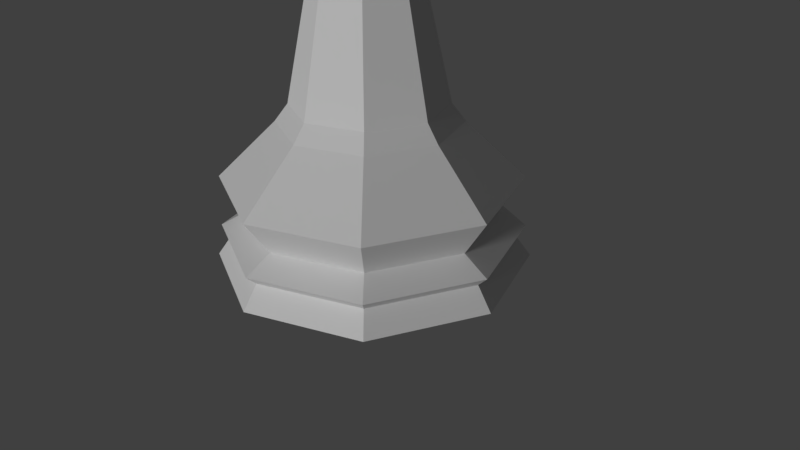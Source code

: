 # Source: QueenLowPoly.blend  (saved by Blender 2.78.0; exported with 4.5.12 LTS)
import bpy
from mathutils import Matrix  # noqa: F401  (used for matrix-valued properties, if any)

bpy.ops.wm.read_factory_settings(use_empty=True)
scene = bpy.context.scene
scene.name = 'Scene'

# ---- collections
col_collection_1 = bpy.data.collections.new('Collection 1'); scene.collection.children.link(col_collection_1)

# ---- world
world_world = bpy.data.worlds.new('World'); scene.world = world_world
world_world.color = (0.05088, 0.05088, 0.05088)
world_world.use_sun_shadow = False
world_world.sun_shadow_jitter_overblur = 0.0
world_world.cycles.sampling_method = 'MANUAL'

# ---- cameras
cam_camera = bpy.data.cameras.new('Camera')
cam_camera.clip_end = 100.0
cam_camera.lens = 35.0
cam_camera.sensor_width = 32.0
cam_camera.sensor_height = 18.0
cam_camera.ortho_scale = 7.314
cam_camera.dof.focus_distance = 0.0
cam_camera.dof.aperture_fstop = 128.0

# ---- lights
light_lamp = bpy.data.lights.new('Lamp', 'SUN')
light_lamp.transmission_factor = 0.0
light_lamp.cutoff_distance = 30.0
light_lamp.angle = 0.1993
light_lamp.energy = 1.51
light_lamp.shadow_buffer_clip_start = 1.001
light_lamp.shadow_soft_size = 0.1
light_lamp.shadow_cascade_max_distance = 1000.0

# ---- meshes
me_cylinder = bpy.data.meshes.new('Cylinder')
me_cylinder.from_pydata([(0.05057, 0.1224, 5.404), (0.0798, 0.1932, 5.286), (0.0673, 0.1629, 5.168), (0.1223, 0.0508, 5.404), (0.193, 0.08016, 5.286), (0.1628, 0.06761, 5.168), (0.1224, -0.05057, 5.404), (0.1932, -0.0798, 5.286), (0.1629, -0.0673, 5.168), (0.0508, -0.1223, 5.404), (0.08016, -0.193, 5.286), (0.06761, -0.1628, 5.168), (-1.04e-07, -9.686e-08, 5.448), (-0.05057, -0.1224, 5.404), (-0.0798, -0.1932, 5.286), (-0.0673, -0.1629, 5.168), (-0.1223, -0.0508, 5.404), (-0.193, -0.08016, 5.286), (-0.1628, -0.06761, 5.168), (-0.1224, 0.05057, 5.404), (-0.1932, 0.0798, 5.286), (-0.1629, 0.0673, 5.168), (-0.0508, 0.1223, 5.404), (-0.08016, 0.193, 5.286), (-0.06761, 0.1628, 5.168), (1.747e-08, 0.7321, 1.52), (0.5177, 0.5177, 1.52), (0.7321, -1.875e-07, 1.52), (0.5177, -0.5177, 1.52), (-2.106e-07, -0.7321, 1.52), (-0.5177, -0.5177, 1.52), (-0.7321, 4.643e-07, 1.52), (-0.5177, 0.5177, 1.52), (-1.554e-08, 1.181, 0.4615), (2.136e-08, 0.8581, 1.356), (0.6068, 0.6068, 1.356), (0.8353, 0.8353, 0.4615), (0.8581, -2.111e-07, 1.356), (1.181, -2.857e-07, 0.4615), (0.6068, -0.6068, 1.356), (0.8353, -0.8353, 0.4615), (-2.582e-07, -0.8581, 1.356), (-4.004e-07, -1.181, 0.4615), (-0.6068, -0.6068, 1.356), (-0.8353, -0.8353, 0.4615), (-0.8581, 5.527e-07, 1.356), (-1.181, 7.658e-07, 0.4615), (-0.6068, 0.6068, 1.356), (-0.8353, 0.8353, 0.4615), (-4.47e-08, 1.5, 5.96e-08), (-3.606e-08, 1.345, 0.2188), (1.061, 1.061, 0.0), (0.9508, 0.9508, 0.2188), (1.5, -3.673e-07, 0.0), (1.345, -3.3e-07, 0.2188), (1.061, -1.061, 0.0), (0.9508, -0.9508, 0.2188), (-5.335e-07, -1.5, 0.0), (-4.742e-07, -1.345, 0.2188), (-1.061, -1.061, 0.0), (-0.9508, -0.9508, 0.2188), (-1.5, 9.678e-07, 0.0), (-1.345, 8.668e-07, 0.2188), (-1.061, 1.061, 0.0), (-0.9508, 0.9508, 0.2188), (-3.539e-08, 1.419, 0.8158), (1.004, 1.004, 0.8158), (1.419, -3.465e-07, 0.8158), (1.004, -1.004, 0.8158), (-4.976e-07, -1.419, 0.8158), (-1.004, -1.004, 0.8158), (-1.419, 9.167e-07, 0.8158), (-1.004, 1.004, 0.8158), (-3.865e-08, 1.444, 0.3138), (1.021, 1.021, 0.3138), (1.444, -3.522e-07, 0.3138), (1.021, -1.021, 0.3138), (-5.09e-07, -1.444, 0.3138), (-1.021, -1.021, 0.3138), (-1.444, 9.329e-07, 0.3138), (-1.021, 1.021, 0.3138), (0.6399, -1.648e-07, 3.789), (0.4525, 0.4525, 3.789), (-1.803e-07, -0.6399, 3.789), (0.4525, -0.4525, 3.789), (1.901e-08, 0.6399, 3.789), (-0.4525, 0.4525, 3.789), (-0.4525, -0.4525, 3.789), (-0.6399, 4.048e-07, 3.789), (1.017, -2.525e-07, 3.95), (0.7188, 0.7188, 3.95), (-3.204e-07, -1.017, 3.95), (0.7188, -0.7188, 3.95), (-3.751e-09, 1.017, 3.95), (-0.7188, 0.7188, 3.95), (-0.7188, -0.7188, 3.95), (-1.017, 6.525e-07, 3.95), (0.6343, -1.554e-07, 4.204), (0.4485, 0.4485, 4.204), (-1.207e-07, -0.6343, 4.204), (0.4485, -0.4485, 4.204), (7.69e-08, 0.6343, 4.204), (-0.4485, 0.4485, 4.204), (-0.4485, -0.4485, 4.204), (-0.6343, 4.092e-07, 4.204), (0.3438, 0.3438, 4.292), (0.4862, -5.643e-07, 4.292), (0.3438, -0.3438, 4.292), (-5.54e-09, -0.4862, 4.292), (-0.3438, -0.3438, 4.292), (-0.4862, -5.643e-07, 4.292), (-0.4552, -0.4552, 4.112), (-0.3438, 0.3438, 4.292), (-2.603e-08, 0.4862, 4.292), (0.3501, 0.3501, 2.604), (0.495, -1.357e-07, 2.604), (-0.495, 3.05e-07, 2.604), (-0.35, 0.3501, 2.604), (2.964e-08, 0.495, 2.604), (0.3501, -0.3501, 2.604), (-1.246e-07, -0.495, 2.604), (-0.3501, -0.3501, 2.604), (-0.6437, 4.091e-07, 4.112), (5.644e-08, 0.6437, 4.112), (0.4552, 0.4552, 4.112), (0.6437, -1.639e-07, 4.112), (0.4552, -0.4552, 4.112), (-0.4552, 0.4552, 4.112), (-1.441e-07, -0.6437, 4.112), (-0.6343, 4.092e-07, 4.204), (-0.4485, -0.4485, 4.204), (-0.4485, 0.4485, 4.204), (7.69e-08, 0.6343, 4.204), (0.4485, -0.4485, 4.204), (-1.207e-07, -0.6343, 4.204), (0.4485, 0.4485, 4.204), (0.6343, -1.554e-07, 4.204), (-2.603e-08, 0.4862, 4.551), (-0.3438, 0.3438, 4.551), (-0.4862, -5.643e-07, 4.551), (-0.3438, -0.3438, 4.551), (-5.54e-09, -0.4862, 4.551), (0.3438, -0.3438, 4.551), (0.4862, -5.643e-07, 4.551), (0.3438, 0.3438, 4.551), (-0.8052, -5.581e-07, 5.149), (-0.5694, -0.5694, 5.149), (0.8052, -5.581e-07, 5.149), (0.5694, -0.5694, 5.149), (-1.437e-08, -0.8052, 5.149), (-4.831e-08, 0.8052, 5.149), (-0.5694, 0.5694, 5.149), (0.5694, 0.5694, 5.149), (-0.4575, -0.19, 4.892), (-0.1892, -0.4579, 4.892), (0.4575, 0.19, 4.892), (0.4579, -0.1892, 4.892), (0.19, -0.4575, 4.892), (-0.19, 0.4575, 4.892), (-0.4579, 0.1892, 4.892), (0.1892, 0.4579, 4.892), (-0.1583, -0.3831, 5.069), (-0.3828, -0.159, 5.069), (0.3828, 0.159, 5.069), (0.3831, -0.1583, 5.069), (0.159, -0.3828, 5.069), (-0.3831, 0.1583, 5.069), (-0.159, 0.3828, 5.069), (0.1583, 0.3831, 5.069), (0.1217, 0.05053, 5.136), (0.0503, 0.1218, 5.136), (0.1218, -0.0503, 5.136), (0.05053, -0.1217, 5.136), (-0.05053, 0.1217, 5.136), (-0.0503, -0.1218, 5.136), (-0.1218, 0.0503, 5.136), (-0.1217, -0.05053, 5.136), (-2.603e-08, 0.4862, 4.551), (-0.3438, 0.3438, 4.551), (-0.4862, -5.643e-07, 4.551), (-0.3438, -0.3438, 4.551), (-5.54e-09, -0.4862, 4.551), (0.3438, -0.3438, 4.551), (0.4862, -5.643e-07, 4.551), (0.3438, 0.3438, 4.551), (-0.8052, -5.581e-07, 5.149), (-0.5694, -0.5694, 5.149), (0.8052, -5.581e-07, 5.149), (0.5694, -0.5694, 5.149), (-1.437e-08, -0.8052, 5.149), (-4.831e-08, 0.8052, 5.149), (-0.5694, 0.5694, 5.149), (0.5694, 0.5694, 5.149), (-0.415, -0.1719, 4.551), (0.415, -0.1719, 4.551), (0.4566, 0.4566, 4.85), (-3.717e-08, 0.6457, 4.85), (-0.4566, 0.4566, 4.85), (-0.6457, -5.612e-07, 4.85), (-0.4566, -0.4566, 4.85), (0.4566, -0.4566, 4.85), (0.6457, -5.612e-07, 4.85), (-9.957e-09, -0.6457, 4.85), (0.1719, 0.415, 4.551), (-0.1719, -0.415, 4.551), (0.415, 0.1719, 4.551), (0.1719, -0.415, 4.551), (-0.1719, 0.415, 4.551), (-0.415, 0.1719, 4.551), (-0.5512, -0.2283, 4.85), (0.2283, 0.5512, 4.85), (0.5512, -0.2283, 4.85), (-0.2283, 0.5512, 4.85), (0.2283, -0.5512, 4.85), (-0.2283, -0.5512, 4.85), (0.5512, 0.2283, 4.85), (-0.5512, 0.2283, 4.85)], [(181, 141), (149, 189), (182, 142), (148, 188), (179, 139), (145, 185), (190, 150), (137, 177), (187, 147), (143, 183), (186, 146), (140, 180), (191, 151), (138, 178), (184, 144), (152, 192)], [(23, 22, 0, 1), (24, 23, 1, 2), (22, 12, 0), (1, 0, 3, 4), (2, 1, 4, 5), (0, 12, 3), (4, 3, 6, 7), (5, 4, 7, 8), (3, 12, 6), (7, 6, 9, 10), (8, 7, 10, 11), (6, 12, 9), (10, 9, 13, 14), (11, 10, 14, 15), (9, 12, 13), (13, 12, 16), (14, 13, 16, 17), (15, 14, 17, 18), (18, 17, 20, 21), (16, 12, 19), (17, 16, 19, 20), (21, 20, 23, 24), (19, 12, 22), (20, 19, 22, 23), (40, 76, 75, 38), (75, 54, 52, 74), (42, 77, 76, 40), (29, 41, 39, 28), (28, 39, 37, 27), (37, 67, 66, 35), (46, 79, 78, 44), (44, 78, 77, 42), (48, 80, 79, 46), (32, 47, 45, 31), (31, 45, 43, 30), (30, 43, 41, 29), (36, 74, 73, 33), (33, 73, 80, 48), (38, 75, 74, 36), (27, 37, 35, 26), (26, 35, 34, 25), (25, 34, 47, 32), (50, 49, 63, 64), (62, 61, 59, 60), (58, 57, 55, 56), (70, 44, 42, 69), (71, 46, 44, 70), (65, 33, 48, 72), (64, 63, 61, 62), (60, 59, 57, 58), (56, 55, 53, 54), (69, 42, 40, 68), (68, 40, 38, 67), (72, 48, 46, 71), (54, 53, 51, 52), (52, 51, 49, 50), (76, 56, 54, 75), (39, 68, 67, 37), (67, 38, 36, 66), (66, 36, 33, 65), (78, 60, 58, 77), (77, 58, 56, 76), (79, 62, 60, 78), (45, 71, 70, 43), (43, 70, 69, 41), (41, 69, 68, 39), (55, 57, 59, 61, 63, 49, 51, 53), (73, 50, 64, 80), (80, 64, 62, 79), (74, 52, 50, 73), (35, 66, 65, 34), (34, 65, 72, 47), (47, 72, 71, 45), (115, 114, 82, 81), (82, 85, 93, 90), (117, 116, 88, 86), (118, 117, 86, 85), (120, 119, 84, 83), (119, 115, 81, 84), (121, 120, 83, 87), (116, 121, 87, 88), (114, 118, 85, 82), (122, 111, 103, 104), (84, 81, 89, 92), (81, 82, 90, 89), (86, 88, 96, 94), (87, 83, 91, 95), (85, 86, 94, 93), (83, 84, 92, 91), (88, 87, 95, 96), (97, 106, 107, 100), (124, 123, 101, 98), (126, 125, 97, 100), (125, 124, 98, 97), (127, 122, 104, 102), (111, 128, 99, 103), (123, 127, 102, 101), (128, 126, 100, 99), (102, 112, 113, 101), (104, 110, 112, 102), (103, 109, 110, 104), (99, 108, 109, 103), (100, 107, 108, 99), (98, 105, 106, 97), (91, 92, 126, 128), (101, 113, 105, 98), (26, 25, 118, 114), (31, 30, 121, 116), (30, 29, 120, 121), (28, 27, 115, 119), (29, 28, 119, 120), (25, 32, 117, 118), (32, 31, 116, 117), (27, 26, 114, 115), (93, 94, 127, 123), (95, 91, 128, 111), (94, 96, 122, 127), (89, 90, 124, 125), (92, 89, 125, 126), (90, 93, 123, 124), (96, 95, 111, 122), (100, 99, 134, 133), (102, 101, 132, 131), (103, 104, 129, 130), (99, 103, 130, 134), (101, 98, 135, 132), (98, 97, 136, 135), (100, 97, 136, 133), (104, 102, 131, 129), (112, 110, 139, 208, 138), (106, 105, 144, 205, 143), (113, 112, 138, 207, 137), (109, 108, 141, 204, 140), (107, 106, 143, 194, 142), (108, 107, 142, 206, 141), (110, 109, 140, 193, 139), (105, 113, 137, 203, 144), (161, 162, 153, 154), (163, 164, 156, 155), (165, 161, 154, 157), (164, 165, 157, 156), (166, 167, 158, 159), (167, 168, 160, 158), (168, 163, 155, 160), (162, 166, 159, 153), (175, 173, 167, 166), (176, 175, 166, 162), (173, 175, 21, 24), (171, 169, 5, 8), (174, 176, 162, 161), (170, 169, 163, 168), (172, 174, 161, 165), (170, 173, 24, 2), (176, 174, 15, 18), (171, 172, 165, 164), (169, 171, 164, 163), (173, 170, 168, 167), (174, 172, 11, 15), (175, 176, 18, 21), (172, 171, 8, 11), (169, 170, 2, 5), (142, 194, 211, 200), (203, 137, 196, 210), (144, 203, 210, 195), (193, 140, 199, 209), (139, 193, 209, 198), (200, 211, 188, 213), (202, 213, 189, 214), (195, 210, 192, 215), (197, 216, 191, 212), (199, 214, 186, 209), (201, 215, 187, 211), (196, 212, 190, 210), (198, 209, 185, 216), (194, 143, 201, 211), (137, 207, 212, 196), (207, 138, 197, 212), (141, 206, 213, 202), (206, 142, 200, 213), (140, 204, 214, 199), (204, 141, 202, 214), (143, 205, 215, 201), (205, 144, 195, 215), (138, 208, 216, 197), (208, 139, 198, 216), (153, 186, 154), (214, 154, 186), (214, 189, 154), (154, 189, 157), (189, 213, 157), (213, 188, 157), (157, 188, 156), (188, 211, 156), (211, 187, 156), (156, 187, 155), (187, 215, 155), (215, 192, 155), (155, 192, 160), (192, 210, 160), (210, 190, 160), (160, 190, 158), (190, 212, 158), (212, 191, 158), (158, 191, 159), (191, 216, 159), (216, 185, 159), (159, 185, 153), (185, 209, 153), (186, 153, 209)])
me_cylinder.use_remesh_preserve_volume = False
me_cylinder.use_remesh_preserve_attributes = False
me_cylinder.use_mirror_vertex_groups = False
me_cylinder.update()

# ---- objects
ob_queen = bpy.data.objects.new('Queen', me_cylinder)
ob_lamp = bpy.data.objects.new('Lamp', light_lamp)
ob_camera = bpy.data.objects.new('Camera', cam_camera)

# ---- transforms, parenting, visibility, modifiers, constraints
ob_queen.location = (5.96e-08, 0.0, 0.0)
ob_queen.scale = (1.333, 1.333, 1.333)
ob_queen.lineart.crease_threshold = 0.0
ob_lamp.location = (0.9723, -9.159, 6.601)
ob_lamp.rotation_euler = (18.17, 1.252, 16.75)
ob_lamp.lock_rotations_4d = False
ob_lamp.empty_display_type = 'ARROWS'
ob_lamp.color = (0.0, 0.0, 0.0, 0.0)
ob_lamp.lineart.crease_threshold = 0.0
ob_camera.location = (7.481, -6.508, 5.344)
ob_camera.rotation_euler = (1.109, 0.01082, 0.8149)
ob_camera.lock_rotations_4d = False
ob_camera.empty_display_type = 'ARROWS'
ob_camera.color = (0.0, 0.0, 0.0, 0.0)
ob_camera.display_type = 'WIRE'
ob_camera.lineart.crease_threshold = 0.0

# ---- collection membership
col_collection_1.objects.link(ob_queen)
col_collection_1.objects.link(ob_lamp)
col_collection_1.objects.link(ob_camera)

# ---- scene / render settings (as saved in the file)
scene.camera = ob_camera
scene.frame_start = 1; scene.frame_end = 250; scene.frame_set(1)
scene.render.engine = 'BLENDER_EEVEE_NEXT'
scene.render.resolution_percentage = 50
scene.render.dither_intensity = 0.0
scene.cycles.use_denoising = False
scene.cycles.samples = 128
scene.cycles.sampling_pattern = 'TABULATED_SOBOL'
scene.cycles.light_sampling_threshold = 0.0
scene.cycles.use_adaptive_sampling = False
scene.cycles.use_light_tree = False
scene.cycles.blur_glossy = 0.0
scene.cycles.sample_clamp_indirect = 0.0
scene.view_settings.view_transform = 'Standard'
bpy.context.view_layer.update()
